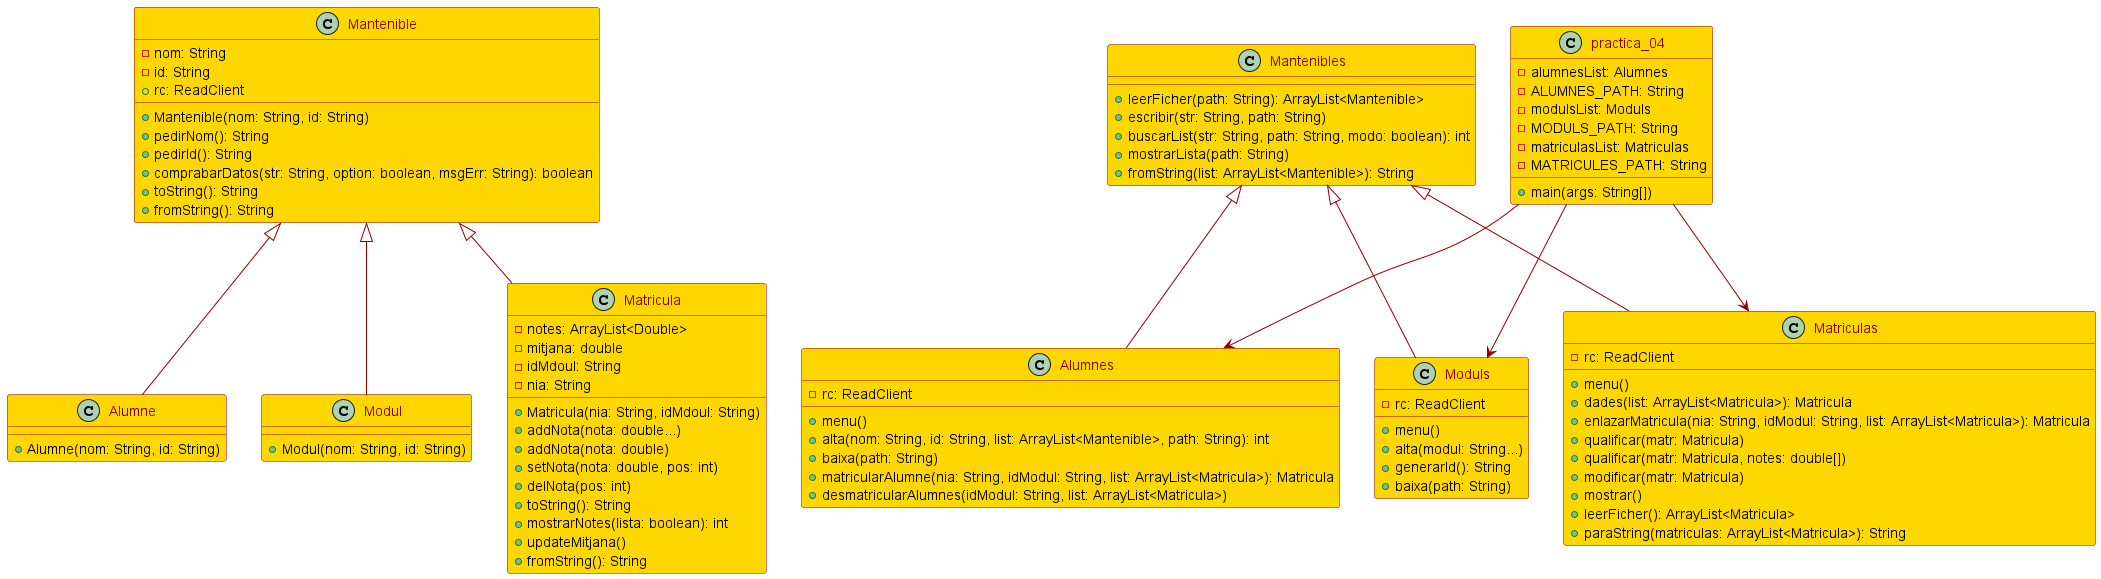

The diagram above was rendered by PlantUML. Its source (embedded in the PNG):
@startuml

!define classBackgroundColor #FFD700
!define abstractClassBackgroundColor #F0E68C

skinparam class {
    BackgroundColor classBackgroundColor
    BorderColor #8B0000
    ArrowColor #8B0000
    FontColor #8B0000
}

skinparam abstractclass {
    BackgroundColor abstractClassBackgroundColor
    BorderColor #8B0000
    ArrowColor #8B0000
    FontColor #8B0000
}

class Mantenible {
    - nom: String
    - id: String
    + rc: ReadClient
    + Mantenible(nom: String, id: String)
    + pedirNom(): String
    + pedirId(): String
    + comprabarDatos(str: String, option: boolean, msgErr: String): boolean
    + toString(): String
    + fromString(): String
}

class Alumne {
    + Alumne(nom: String, id: String)
}

class Modul {
    + Modul(nom: String, id: String)
}

class Matricula {
    - notes: ArrayList<Double>
    - mitjana: double
    - idMdoul: String
    - nia: String
    + Matricula(nia: String, idMdoul: String)
    + addNota(nota: double...)
    + addNota(nota: double)
    + setNota(nota: double, pos: int)
    + delNota(pos: int)
    + toString(): String
    + mostrarNotes(lista: boolean): int
    + updateMitjana()
    + fromString(): String
}

class Mantenibles {
    + leerFicher(path: String): ArrayList<Mantenible>
    + escribir(str: String, path: String)
    + buscarList(str: String, path: String, modo: boolean): int
    + mostrarLista(path: String)
    + fromString(list: ArrayList<Mantenible>): String
}

class Alumnes {
    - rc: ReadClient
    + menu()
    + alta(nom: String, id: String, list: ArrayList<Mantenible>, path: String): int
    + baixa(path: String)
    + matricularAlumne(nia: String, idModul: String, list: ArrayList<Matricula>): Matricula
    + desmatricularAlumnes(idModul: String, list: ArrayList<Matricula>)
}

class Moduls {
    - rc: ReadClient
    + menu()
    + alta(modul: String...)
    + generarId(): String
    + baixa(path: String)
}

class Matriculas {
    - rc: ReadClient
    + menu()
    + dades(list: ArrayList<Matricula>): Matricula
    + enlazarMatricula(nia: String, idModul: String, list: ArrayList<Matricula>): Matricula
    + qualificar(matr: Matricula)
    + qualificar(matr: Matricula, notes: double[])
    + modificar(matr: Matricula)
    + mostrar()
    + leerFicher(): ArrayList<Matricula>
    + paraString(matriculas: ArrayList<Matricula>): String
}

class practica_04 {
    - alumnesList: Alumnes
    - ALUMNES_PATH: String
    - modulsList: Moduls
    - MODULS_PATH: String
    - matriculasList: Matriculas
    - MATRICULES_PATH: String
    + main(args: String[])
}

Mantenible <|-- Alumne
Mantenible <|-- Modul
Mantenible <|-- Matricula
Mantenibles <|-- Alumnes
Mantenibles <|-- Moduls
Mantenibles <|-- Matriculas

practica_04 -down-> Alumnes
practica_04 -down-> Moduls
practica_04 -down-> Matriculas

@enduml